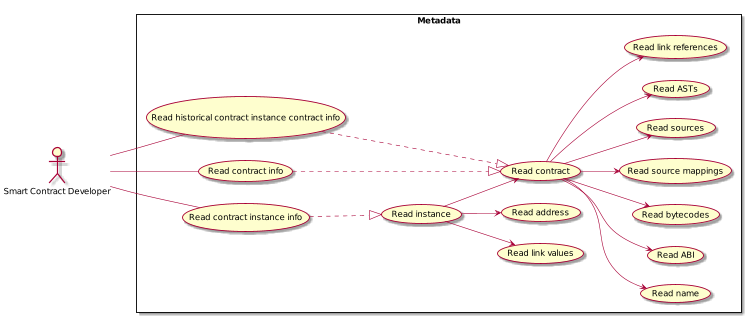

The diagram above was rendered by PlantUML. Its source (embedded in the PNG):
@startuml
scale 0.60
left to right direction

:Smart Contract Developer: as :SmartContractDev:

rectangle Metadata {
  (Read contract instance info) as (ReadContractInstance)
  (Read contract info) as (ReadContract)
  (Read historical contract instance contract info) as (ReadHistoricalInstanceContract)

  (Read instance) as (ReadInstanceData)
  (Read contract) as (ReadContractData)

  ReadInstanceData <|.up. ReadContractInstance
  ReadContractData <|.up.. ReadContract
  ReadContractData <|.up.. ReadHistoricalInstanceContract

  (Read name) as (ReadName)
  (Read ABI) as (ReadABI)
  (Read bytecodes) as (ReadBytecodes)
  (Read source mappings) as (ReadSourceMaps)
  (Read link values) as (ReadLinkVals)
  (Read sources) as (ReadSources)
  (Read ASTs) as (ReadASTs)

  (Read link references) as (ReadLinkRefs)
  (Read address) as (ReadAddress)

  ReadContractData --> ReadName
  ReadContractData --> ReadABI
  ReadContractData --> ReadBytecodes
  ReadContractData --> ReadSourceMaps
  ReadContractData --> ReadLinkRefs
  ReadContractData --> ReadSources
  ReadContractData --> ReadASTs

  ReadInstanceData --> ReadContractData
  ReadInstanceData --> ReadLinkVals
  ReadInstanceData --> ReadAddress
}

SmartContractDev -- ReadContractInstance
SmartContractDev -- ReadContract
SmartContractDev -- ReadHistoricalInstanceContract

@enduml